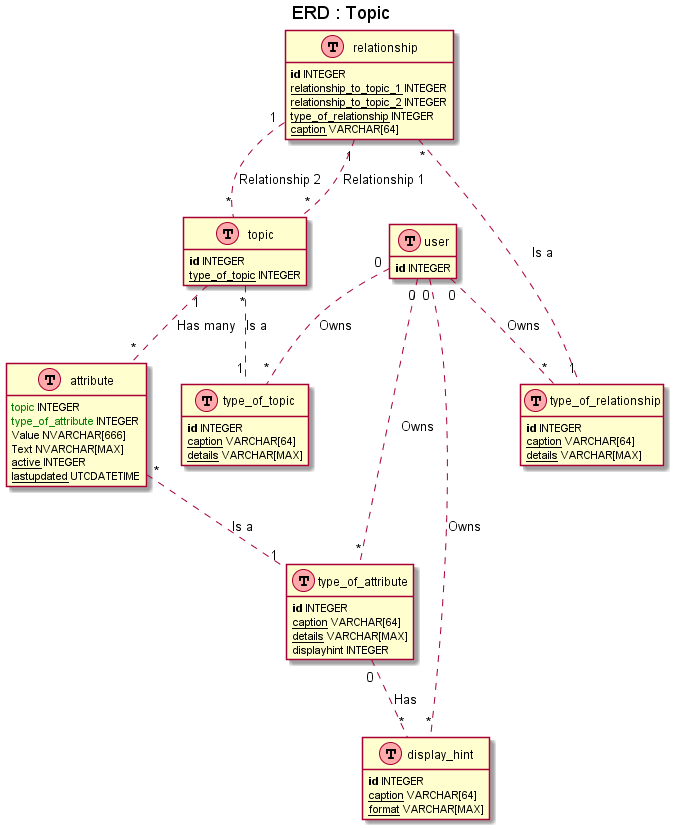

The diagram above was rendered by PlantUML. Its source (embedded in the PNG):
@startuml
skinparam handwritten false
skinparam actor {
    backgroundColor<<person>> LightSalmon
    borderColor<<person>> Black
}


' uncomment the line below if you're using computer with a retina display
' skinparam dpi 300
' we use bold for primary key
' green color for unique
' and underscore for not_null
' other tags available:
' <i></i>
' <back:COLOR></color>, where color is a color name or html color code
' (#FFAACC)
' see: http://plantuml.com/classes.html#More

hide methods
hide stereotypes

title ERD : Topic

' entities

class user as "user" << (T,#FFAAAA) >> {
    <b>id</b> INTEGER
}

class topic as "topic" << (T,#FFAAAA) >> {
    <b>id</b> INTEGER
    <u>type_of_topic</u> INTEGER
}

class type_of_topic as "type_of_topic" << (T,#FFAAAA) >> {
    <b>id</b> INTEGER
    <u>caption</u> VARCHAR[64]
    <u>details</u> VARCHAR[MAX]
    
}

class attribute as "attribute" << (T,#FFAAAA) >> {
    <color:green>topic</color> INTEGER
    <color:green>type_of_attribute</color> INTEGER
    Value NVARCHAR[666]
    Text NVARCHAR[MAX]
    <u>active</u> INTEGER
    <u>lastupdated</u> UTCDATETIME    
}

class type_of_attribute as "type_of_attribute" << (T,#FFAAAA) >> {
    <b>id</b> INTEGER
    <u>caption</u> VARCHAR[64]
    <u>details</u> VARCHAR[MAX]
    displayhint INTEGER
}

class display_hint as "display_hint" << (T,#FFAAAA) >> {
    <b>id</b> INTEGER
    <u>caption</u> VARCHAR[64]
    <u>format</u> VARCHAR[MAX]
}


class relationship as "relationship" << (T,#FFAAAA) >> {
    <b>id</b> INTEGER
    <u>relationship_to_topic_1</u> INTEGER
    <u>relationship_to_topic_2</u> INTEGER
    <u>type_of_relationship</u> INTEGER
    <u>caption</u> VARCHAR[64]
}


class type_of_relationship as "type_of_relationship" << (T,#FFAAAA) >> {
    <b>id</b> INTEGER
    <u>caption</u> VARCHAR[64]
    <u>details</u> VARCHAR[MAX]
}

' relationships

topic "*".."1" type_of_topic : "Is a"
attribute "*".."1" type_of_attribute :  "Is a"
type_of_attribute "0".."*" display_hint : "Has"

topic "1".."*" attribute : "Has many"
relationship "*".."1" type_of_relationship :  "Is a"

relationship "1" .. "*" topic :  "Relationship 1"
relationship "1" .. "*" topic :  "Relationship 2"

user "0".."*" type_of_topic : "Owns"
user "0".."*" type_of_relationship : "Owns"
user "0".."*" type_of_attribute : "Owns"
user "0".."*" display_hint : "Owns"

@enduml